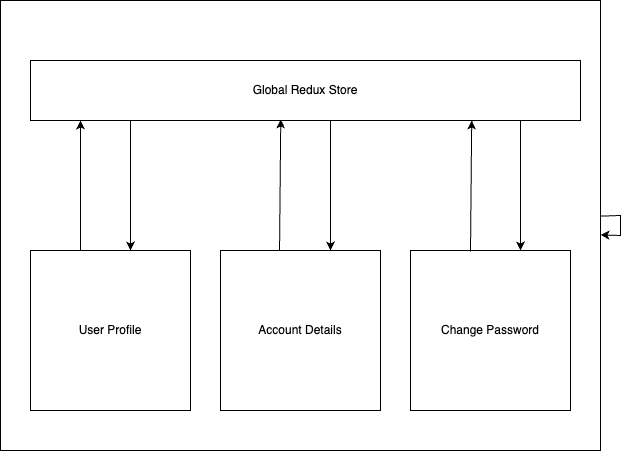

The diagram above was exported from draw.io. Its source (the exported page's mxGraphModel, read from the mxfile embedded in the PNG):
<mxGraphModel dx="680" dy="590" grid="1" gridSize="10" guides="1" tooltips="1" connect="1" arrows="1" fold="1" page="1" pageScale="1" pageWidth="827" pageHeight="1169" background="none" math="0" shadow="0">
  <root>
    <mxCell id="0" />
    <mxCell id="1" parent="0" />
    <UserObject label="" id="2">
      <mxCell style="rounded=0;whiteSpace=wrap;html=1;" vertex="1" parent="1">
        <mxGeometry x="60" y="30" width="600" height="450" as="geometry" />
      </mxCell>
    </UserObject>
    <mxCell id="3" value="User Profile" style="whiteSpace=wrap;html=1;aspect=fixed;rounded=0;" vertex="1" parent="1">
      <mxGeometry x="90" y="280" width="160" height="160" as="geometry" />
    </mxCell>
    <mxCell id="4" value="Account Details" style="whiteSpace=wrap;html=1;aspect=fixed;rounded=0;" vertex="1" parent="1">
      <mxGeometry x="280" y="280" width="160" height="160" as="geometry" />
    </mxCell>
    <mxCell id="5" value="Change Password" style="whiteSpace=wrap;html=1;aspect=fixed;rounded=0;" vertex="1" parent="1">
      <mxGeometry x="470" y="280" width="160" height="160" as="geometry" />
    </mxCell>
    <mxCell id="6" value="Global Redux Store" style="rounded=0;whiteSpace=wrap;html=1;" vertex="1" parent="1">
      <mxGeometry x="90" y="90" width="550" height="60" as="geometry" />
    </mxCell>
    <mxCell id="8" value="" style="endArrow=classic;html=1;exitX=0.369;exitY=0;exitDx=0;exitDy=0;entryX=0.455;entryY=0.983;entryDx=0;entryDy=0;entryPerimeter=0;exitPerimeter=0;rounded=0;" edge="1" parent="1" source="4" target="6">
      <mxGeometry width="50" height="50" relative="1" as="geometry">
        <mxPoint x="323" y="270" as="sourcePoint" />
        <mxPoint x="320" y="150" as="targetPoint" />
        <Array as="points" />
      </mxGeometry>
    </mxCell>
    <mxCell id="10" value="" style="endArrow=classic;html=1;rounded=0;" edge="1" parent="1" source="2" target="2">
      <mxGeometry width="50" height="50" relative="1" as="geometry">
        <mxPoint x="330" y="290" as="sourcePoint" />
        <mxPoint x="330" y="160" as="targetPoint" />
      </mxGeometry>
    </mxCell>
    <mxCell id="11" value="" style="endArrow=classic;html=1;rounded=0;" edge="1" parent="1">
      <mxGeometry width="50" height="50" relative="1" as="geometry">
        <mxPoint x="390" y="150" as="sourcePoint" />
        <mxPoint x="390" y="280" as="targetPoint" />
        <Array as="points">
          <mxPoint x="390" y="160" />
        </Array>
      </mxGeometry>
    </mxCell>
    <mxCell id="12" value="" style="endArrow=classic;html=1;exitX=0.25;exitY=0;exitDx=0;exitDy=0;rounded=0;" edge="1" parent="1">
      <mxGeometry width="50" height="50" relative="1" as="geometry">
        <mxPoint x="140" y="280" as="sourcePoint" />
        <mxPoint x="140" y="150" as="targetPoint" />
      </mxGeometry>
    </mxCell>
    <mxCell id="13" value="" style="endArrow=classic;html=1;rounded=0;" edge="1" parent="1">
      <mxGeometry width="50" height="50" relative="1" as="geometry">
        <mxPoint x="190" y="150" as="sourcePoint" />
        <mxPoint x="190" y="280" as="targetPoint" />
        <Array as="points">
          <mxPoint x="190" y="160" />
        </Array>
      </mxGeometry>
    </mxCell>
    <mxCell id="14" value="" style="endArrow=classic;html=1;rounded=0;" edge="1" parent="1">
      <mxGeometry width="50" height="50" relative="1" as="geometry">
        <mxPoint x="580" y="150" as="sourcePoint" />
        <mxPoint x="580" y="280" as="targetPoint" />
        <Array as="points">
          <mxPoint x="580" y="160" />
        </Array>
      </mxGeometry>
    </mxCell>
    <mxCell id="15" value="" style="endArrow=classic;html=1;exitX=0.369;exitY=0;exitDx=0;exitDy=0;entryX=0.455;entryY=0.983;entryDx=0;entryDy=0;entryPerimeter=0;exitPerimeter=0;rounded=0;" edge="1" parent="1">
      <mxGeometry width="50" height="50" relative="1" as="geometry">
        <mxPoint x="530" y="281.02" as="sourcePoint" />
        <mxPoint x="531.21" y="150.00000000000003" as="targetPoint" />
        <Array as="points" />
      </mxGeometry>
    </mxCell>
  </root>
</mxGraphModel>